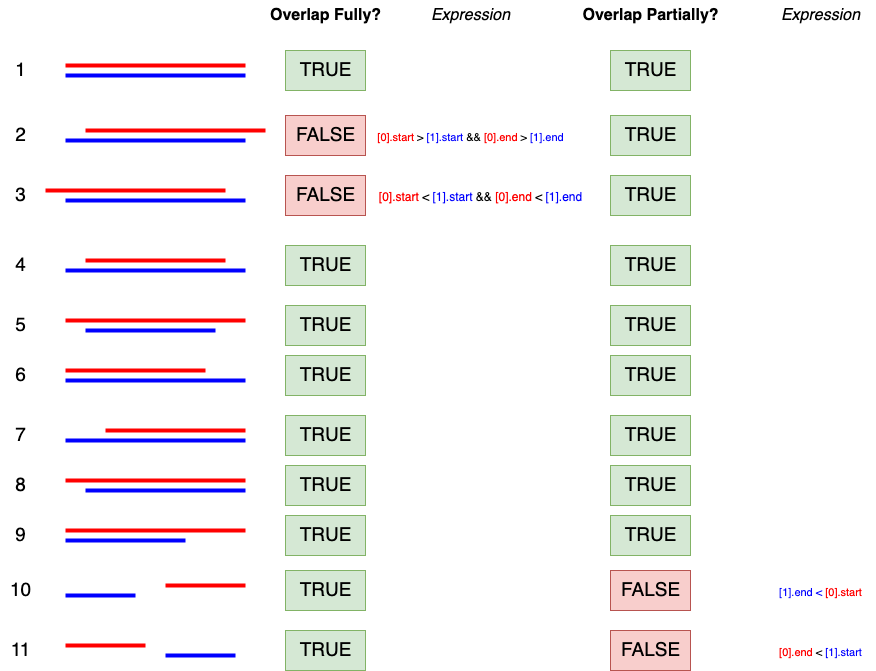

The diagram above was exported from draw.io. Its source (the exported page's mxGraphModel, read from the mxfile embedded in the PNG):
<mxGraphModel dx="1248" dy="732" grid="1" gridSize="10" guides="1" tooltips="1" connect="1" arrows="1" fold="1" page="0" pageScale="1" pageWidth="850" pageHeight="1100" math="0" shadow="0">
  <root>
    <mxCell id="0" />
    <mxCell id="1" parent="0" />
    <mxCell id="q00KCQ-zQJud1KI16jpm-1" value="" style="endArrow=none;html=1;rounded=0;strokeWidth=4;strokeColor=#FF0000;" edge="1" parent="1">
      <mxGeometry width="50" height="50" relative="1" as="geometry">
        <mxPoint x="150" y="135" as="sourcePoint" />
        <mxPoint x="330" y="135" as="targetPoint" />
      </mxGeometry>
    </mxCell>
    <mxCell id="q00KCQ-zQJud1KI16jpm-2" value="" style="endArrow=none;html=1;rounded=0;strokeWidth=4;strokeColor=#0000FF;" edge="1" parent="1">
      <mxGeometry width="50" height="50" relative="1" as="geometry">
        <mxPoint x="150" y="145" as="sourcePoint" />
        <mxPoint x="330" y="145" as="targetPoint" />
      </mxGeometry>
    </mxCell>
    <mxCell id="q00KCQ-zQJud1KI16jpm-3" value="1" style="text;html=1;align=center;verticalAlign=middle;resizable=0;points=[];autosize=1;strokeColor=none;fillColor=none;fontSize=19;" vertex="1" parent="1">
      <mxGeometry x="90" y="120" width="30" height="40" as="geometry" />
    </mxCell>
    <mxCell id="q00KCQ-zQJud1KI16jpm-4" value="" style="endArrow=none;html=1;rounded=0;strokeWidth=4;strokeColor=#FF0000;" edge="1" parent="1">
      <mxGeometry width="50" height="50" relative="1" as="geometry">
        <mxPoint x="170" y="200" as="sourcePoint" />
        <mxPoint x="350" y="200" as="targetPoint" />
      </mxGeometry>
    </mxCell>
    <mxCell id="q00KCQ-zQJud1KI16jpm-5" value="" style="endArrow=none;html=1;rounded=0;strokeWidth=4;strokeColor=#0000FF;" edge="1" parent="1">
      <mxGeometry width="50" height="50" relative="1" as="geometry">
        <mxPoint x="150" y="210" as="sourcePoint" />
        <mxPoint x="330" y="210" as="targetPoint" />
      </mxGeometry>
    </mxCell>
    <mxCell id="q00KCQ-zQJud1KI16jpm-6" value="2" style="text;html=1;align=center;verticalAlign=middle;resizable=0;points=[];autosize=1;strokeColor=none;fillColor=none;fontSize=19;" vertex="1" parent="1">
      <mxGeometry x="90" y="185" width="30" height="40" as="geometry" />
    </mxCell>
    <mxCell id="q00KCQ-zQJud1KI16jpm-11" value="" style="endArrow=none;html=1;rounded=0;strokeWidth=4;strokeColor=#FF0000;" edge="1" parent="1">
      <mxGeometry width="50" height="50" relative="1" as="geometry">
        <mxPoint x="130" y="260" as="sourcePoint" />
        <mxPoint x="310" y="260" as="targetPoint" />
      </mxGeometry>
    </mxCell>
    <mxCell id="q00KCQ-zQJud1KI16jpm-12" value="" style="endArrow=none;html=1;rounded=0;strokeWidth=4;strokeColor=#0000FF;" edge="1" parent="1">
      <mxGeometry width="50" height="50" relative="1" as="geometry">
        <mxPoint x="150" y="270" as="sourcePoint" />
        <mxPoint x="330" y="270" as="targetPoint" />
      </mxGeometry>
    </mxCell>
    <mxCell id="q00KCQ-zQJud1KI16jpm-13" value="3" style="text;html=1;align=center;verticalAlign=middle;resizable=0;points=[];autosize=1;strokeColor=none;fillColor=none;fontSize=19;" vertex="1" parent="1">
      <mxGeometry x="90" y="245" width="30" height="40" as="geometry" />
    </mxCell>
    <mxCell id="q00KCQ-zQJud1KI16jpm-20" value="" style="endArrow=none;html=1;rounded=0;strokeWidth=4;strokeColor=#FF0000;" edge="1" parent="1">
      <mxGeometry width="50" height="50" relative="1" as="geometry">
        <mxPoint x="170" y="330" as="sourcePoint" />
        <mxPoint x="310" y="330" as="targetPoint" />
      </mxGeometry>
    </mxCell>
    <mxCell id="q00KCQ-zQJud1KI16jpm-21" value="" style="endArrow=none;html=1;rounded=0;strokeWidth=4;strokeColor=#0000FF;" edge="1" parent="1">
      <mxGeometry width="50" height="50" relative="1" as="geometry">
        <mxPoint x="150" y="340" as="sourcePoint" />
        <mxPoint x="330" y="340" as="targetPoint" />
      </mxGeometry>
    </mxCell>
    <mxCell id="q00KCQ-zQJud1KI16jpm-22" value="4" style="text;html=1;align=center;verticalAlign=middle;resizable=0;points=[];autosize=1;strokeColor=none;fillColor=none;fontSize=19;" vertex="1" parent="1">
      <mxGeometry x="90" y="315" width="30" height="40" as="geometry" />
    </mxCell>
    <mxCell id="q00KCQ-zQJud1KI16jpm-26" value="" style="endArrow=none;html=1;rounded=0;strokeWidth=4;strokeColor=#FF0000;" edge="1" parent="1">
      <mxGeometry width="50" height="50" relative="1" as="geometry">
        <mxPoint x="150" y="390" as="sourcePoint" />
        <mxPoint x="330" y="390" as="targetPoint" />
      </mxGeometry>
    </mxCell>
    <mxCell id="q00KCQ-zQJud1KI16jpm-27" value="" style="endArrow=none;html=1;rounded=0;strokeWidth=4;strokeColor=#0000FF;" edge="1" parent="1">
      <mxGeometry width="50" height="50" relative="1" as="geometry">
        <mxPoint x="170" y="400" as="sourcePoint" />
        <mxPoint x="300" y="400" as="targetPoint" />
      </mxGeometry>
    </mxCell>
    <mxCell id="q00KCQ-zQJud1KI16jpm-28" value="5" style="text;html=1;align=center;verticalAlign=middle;resizable=0;points=[];autosize=1;strokeColor=none;fillColor=none;fontSize=19;" vertex="1" parent="1">
      <mxGeometry x="90" y="375" width="30" height="40" as="geometry" />
    </mxCell>
    <mxCell id="q00KCQ-zQJud1KI16jpm-29" value="" style="endArrow=none;html=1;rounded=0;strokeWidth=4;strokeColor=#FF0000;" edge="1" parent="1">
      <mxGeometry width="50" height="50" relative="1" as="geometry">
        <mxPoint x="150" y="440" as="sourcePoint" />
        <mxPoint x="290" y="440" as="targetPoint" />
      </mxGeometry>
    </mxCell>
    <mxCell id="q00KCQ-zQJud1KI16jpm-30" value="" style="endArrow=none;html=1;rounded=0;strokeWidth=4;strokeColor=#0000FF;" edge="1" parent="1">
      <mxGeometry width="50" height="50" relative="1" as="geometry">
        <mxPoint x="150" y="450" as="sourcePoint" />
        <mxPoint x="330" y="450" as="targetPoint" />
      </mxGeometry>
    </mxCell>
    <mxCell id="q00KCQ-zQJud1KI16jpm-31" value="6" style="text;html=1;align=center;verticalAlign=middle;resizable=0;points=[];autosize=1;strokeColor=none;fillColor=none;fontSize=19;" vertex="1" parent="1">
      <mxGeometry x="90" y="425" width="30" height="40" as="geometry" />
    </mxCell>
    <mxCell id="q00KCQ-zQJud1KI16jpm-35" value="" style="endArrow=none;html=1;rounded=0;strokeWidth=4;strokeColor=#FF0000;" edge="1" parent="1">
      <mxGeometry width="50" height="50" relative="1" as="geometry">
        <mxPoint x="190" y="500" as="sourcePoint" />
        <mxPoint x="330" y="500" as="targetPoint" />
      </mxGeometry>
    </mxCell>
    <mxCell id="q00KCQ-zQJud1KI16jpm-36" value="" style="endArrow=none;html=1;rounded=0;strokeWidth=4;strokeColor=#0000FF;" edge="1" parent="1">
      <mxGeometry width="50" height="50" relative="1" as="geometry">
        <mxPoint x="150" y="510" as="sourcePoint" />
        <mxPoint x="330" y="510" as="targetPoint" />
      </mxGeometry>
    </mxCell>
    <mxCell id="q00KCQ-zQJud1KI16jpm-37" value="7" style="text;html=1;align=center;verticalAlign=middle;resizable=0;points=[];autosize=1;strokeColor=none;fillColor=none;fontSize=19;" vertex="1" parent="1">
      <mxGeometry x="90" y="485" width="30" height="40" as="geometry" />
    </mxCell>
    <mxCell id="q00KCQ-zQJud1KI16jpm-38" value="" style="endArrow=none;html=1;rounded=0;strokeWidth=4;strokeColor=#FF0000;" edge="1" parent="1">
      <mxGeometry width="50" height="50" relative="1" as="geometry">
        <mxPoint x="150" y="550" as="sourcePoint" />
        <mxPoint x="330" y="550" as="targetPoint" />
      </mxGeometry>
    </mxCell>
    <mxCell id="q00KCQ-zQJud1KI16jpm-39" value="" style="endArrow=none;html=1;rounded=0;strokeWidth=4;strokeColor=#0000FF;" edge="1" parent="1">
      <mxGeometry width="50" height="50" relative="1" as="geometry">
        <mxPoint x="170" y="560" as="sourcePoint" />
        <mxPoint x="330" y="560" as="targetPoint" />
      </mxGeometry>
    </mxCell>
    <mxCell id="q00KCQ-zQJud1KI16jpm-40" value="8" style="text;html=1;align=center;verticalAlign=middle;resizable=0;points=[];autosize=1;strokeColor=none;fillColor=none;fontSize=19;" vertex="1" parent="1">
      <mxGeometry x="90" y="535" width="30" height="40" as="geometry" />
    </mxCell>
    <mxCell id="q00KCQ-zQJud1KI16jpm-41" value="" style="endArrow=none;html=1;rounded=0;strokeWidth=4;strokeColor=#FF0000;" edge="1" parent="1">
      <mxGeometry width="50" height="50" relative="1" as="geometry">
        <mxPoint x="150" y="600" as="sourcePoint" />
        <mxPoint x="330" y="600" as="targetPoint" />
      </mxGeometry>
    </mxCell>
    <mxCell id="q00KCQ-zQJud1KI16jpm-42" value="" style="endArrow=none;html=1;rounded=0;strokeWidth=4;strokeColor=#0000FF;" edge="1" parent="1">
      <mxGeometry width="50" height="50" relative="1" as="geometry">
        <mxPoint x="150" y="610" as="sourcePoint" />
        <mxPoint x="270" y="610" as="targetPoint" />
      </mxGeometry>
    </mxCell>
    <mxCell id="q00KCQ-zQJud1KI16jpm-43" value="9" style="text;html=1;align=center;verticalAlign=middle;resizable=0;points=[];autosize=1;strokeColor=none;fillColor=none;fontSize=19;" vertex="1" parent="1">
      <mxGeometry x="90" y="585" width="30" height="40" as="geometry" />
    </mxCell>
    <mxCell id="q00KCQ-zQJud1KI16jpm-44" value="TRUE" style="text;html=1;align=center;verticalAlign=middle;resizable=0;points=[];autosize=1;strokeColor=#82b366;fillColor=#d5e8d4;fontSize=19;" vertex="1" parent="1">
      <mxGeometry x="370" y="120" width="80" height="40" as="geometry" />
    </mxCell>
    <mxCell id="q00KCQ-zQJud1KI16jpm-48" value="FALSE" style="text;html=1;align=center;verticalAlign=middle;resizable=0;points=[];autosize=1;strokeColor=#b85450;fillColor=#f8cecc;fontSize=19;" vertex="1" parent="1">
      <mxGeometry x="370" y="185" width="80" height="40" as="geometry" />
    </mxCell>
    <mxCell id="q00KCQ-zQJud1KI16jpm-49" value="FALSE" style="text;html=1;align=center;verticalAlign=middle;resizable=0;points=[];autosize=1;strokeColor=#b85450;fillColor=#f8cecc;fontSize=19;" vertex="1" parent="1">
      <mxGeometry x="370" y="245" width="80" height="40" as="geometry" />
    </mxCell>
    <mxCell id="q00KCQ-zQJud1KI16jpm-51" value="TRUE" style="text;html=1;align=center;verticalAlign=middle;resizable=0;points=[];autosize=1;strokeColor=#82b366;fillColor=#d5e8d4;fontSize=19;" vertex="1" parent="1">
      <mxGeometry x="370" y="315" width="80" height="40" as="geometry" />
    </mxCell>
    <mxCell id="q00KCQ-zQJud1KI16jpm-52" value="TRUE" style="text;html=1;align=center;verticalAlign=middle;resizable=0;points=[];autosize=1;strokeColor=#82b366;fillColor=#d5e8d4;fontSize=19;" vertex="1" parent="1">
      <mxGeometry x="370" y="375" width="80" height="40" as="geometry" />
    </mxCell>
    <mxCell id="q00KCQ-zQJud1KI16jpm-53" value="TRUE" style="text;html=1;align=center;verticalAlign=middle;resizable=0;points=[];autosize=1;strokeColor=#82b366;fillColor=#d5e8d4;fontSize=19;" vertex="1" parent="1">
      <mxGeometry x="370" y="425" width="80" height="40" as="geometry" />
    </mxCell>
    <mxCell id="q00KCQ-zQJud1KI16jpm-54" value="TRUE" style="text;html=1;align=center;verticalAlign=middle;resizable=0;points=[];autosize=1;strokeColor=#82b366;fillColor=#d5e8d4;fontSize=19;" vertex="1" parent="1">
      <mxGeometry x="370" y="485" width="80" height="40" as="geometry" />
    </mxCell>
    <mxCell id="q00KCQ-zQJud1KI16jpm-55" value="TRUE" style="text;html=1;align=center;verticalAlign=middle;resizable=0;points=[];autosize=1;strokeColor=#82b366;fillColor=#d5e8d4;fontSize=19;" vertex="1" parent="1">
      <mxGeometry x="370" y="535" width="80" height="40" as="geometry" />
    </mxCell>
    <mxCell id="q00KCQ-zQJud1KI16jpm-56" value="TRUE" style="text;html=1;align=center;verticalAlign=middle;resizable=0;points=[];autosize=1;strokeColor=#82b366;fillColor=#d5e8d4;fontSize=19;" vertex="1" parent="1">
      <mxGeometry x="370" y="585" width="80" height="40" as="geometry" />
    </mxCell>
    <mxCell id="q00KCQ-zQJud1KI16jpm-57" value="&lt;font style=&quot;font-size: 11px;&quot;&gt;&lt;font style=&quot;font-size: 11px;&quot; color=&quot;#FF0000&quot;&gt;[0].start &lt;/font&gt;&lt;font style=&quot;font-size: 11px;&quot;&gt;&amp;gt; &lt;font style=&quot;font-size: 11px;&quot; color=&quot;#0000FF&quot;&gt;[1].start&lt;/font&gt; &amp;amp;&amp;amp; &lt;font style=&quot;font-size: 11px;&quot; color=&quot;#FF0000&quot;&gt;[0].end&lt;/font&gt; &amp;gt; &lt;font style=&quot;font-size: 11px;&quot; color=&quot;#0000FF&quot;&gt;[1].end&lt;/font&gt;&lt;/font&gt;&lt;br&gt;&lt;/font&gt;" style="text;html=1;align=center;verticalAlign=middle;resizable=0;points=[];autosize=1;strokeColor=none;fillColor=none;fontSize=19;" vertex="1" parent="1">
      <mxGeometry x="450" y="185" width="210" height="40" as="geometry" />
    </mxCell>
    <mxCell id="q00KCQ-zQJud1KI16jpm-58" value="&lt;font style=&quot;font-size: 12px;&quot;&gt;&lt;font style=&quot;font-size: 12px;&quot; color=&quot;#FF0000&quot;&gt;[0].start &lt;/font&gt;&amp;lt; &lt;font style=&quot;font-size: 12px;&quot; color=&quot;#0000FF&quot;&gt;[1].start&lt;/font&gt; &amp;amp;&amp;amp; &lt;font style=&quot;font-size: 12px;&quot; color=&quot;#FF0000&quot;&gt;[0].end&lt;/font&gt; &amp;lt; &lt;font style=&quot;font-size: 12px;&quot; color=&quot;#0000FF&quot;&gt;[1].end&lt;/font&gt;&lt;br&gt;&lt;/font&gt;" style="text;html=1;align=center;verticalAlign=middle;resizable=0;points=[];autosize=1;strokeColor=none;fillColor=none;fontSize=19;" vertex="1" parent="1">
      <mxGeometry x="450" y="245" width="230" height="40" as="geometry" />
    </mxCell>
    <mxCell id="q00KCQ-zQJud1KI16jpm-59" value="Overlap Fully?" style="text;html=1;align=center;verticalAlign=middle;resizable=0;points=[];autosize=1;strokeColor=none;fillColor=none;fontSize=16;fontColor=#000000;fontStyle=1" vertex="1" parent="1">
      <mxGeometry x="345" y="70" width="130" height="30" as="geometry" />
    </mxCell>
    <mxCell id="q00KCQ-zQJud1KI16jpm-60" value="Overlap Partially?" style="text;html=1;align=center;verticalAlign=middle;resizable=0;points=[];autosize=1;strokeColor=none;fillColor=none;fontSize=16;fontColor=#000000;fontStyle=1" vertex="1" parent="1">
      <mxGeometry x="655" y="70" width="160" height="30" as="geometry" />
    </mxCell>
    <mxCell id="q00KCQ-zQJud1KI16jpm-61" value="TRUE" style="text;html=1;align=center;verticalAlign=middle;resizable=0;points=[];autosize=1;strokeColor=#82b366;fillColor=#d5e8d4;fontSize=19;" vertex="1" parent="1">
      <mxGeometry x="695" y="120" width="80" height="40" as="geometry" />
    </mxCell>
    <mxCell id="q00KCQ-zQJud1KI16jpm-64" value="TRUE" style="text;html=1;align=center;verticalAlign=middle;resizable=0;points=[];autosize=1;strokeColor=#82b366;fillColor=#d5e8d4;fontSize=19;" vertex="1" parent="1">
      <mxGeometry x="695" y="315" width="80" height="40" as="geometry" />
    </mxCell>
    <mxCell id="q00KCQ-zQJud1KI16jpm-65" value="TRUE" style="text;html=1;align=center;verticalAlign=middle;resizable=0;points=[];autosize=1;strokeColor=#82b366;fillColor=#d5e8d4;fontSize=19;" vertex="1" parent="1">
      <mxGeometry x="695" y="375" width="80" height="40" as="geometry" />
    </mxCell>
    <mxCell id="q00KCQ-zQJud1KI16jpm-66" value="TRUE" style="text;html=1;align=center;verticalAlign=middle;resizable=0;points=[];autosize=1;strokeColor=#82b366;fillColor=#d5e8d4;fontSize=19;" vertex="1" parent="1">
      <mxGeometry x="695" y="425" width="80" height="40" as="geometry" />
    </mxCell>
    <mxCell id="q00KCQ-zQJud1KI16jpm-67" value="TRUE" style="text;html=1;align=center;verticalAlign=middle;resizable=0;points=[];autosize=1;strokeColor=#82b366;fillColor=#d5e8d4;fontSize=19;" vertex="1" parent="1">
      <mxGeometry x="695" y="485" width="80" height="40" as="geometry" />
    </mxCell>
    <mxCell id="q00KCQ-zQJud1KI16jpm-68" value="TRUE" style="text;html=1;align=center;verticalAlign=middle;resizable=0;points=[];autosize=1;strokeColor=#82b366;fillColor=#d5e8d4;fontSize=19;" vertex="1" parent="1">
      <mxGeometry x="695" y="535" width="80" height="40" as="geometry" />
    </mxCell>
    <mxCell id="q00KCQ-zQJud1KI16jpm-69" value="TRUE" style="text;html=1;align=center;verticalAlign=middle;resizable=0;points=[];autosize=1;strokeColor=#82b366;fillColor=#d5e8d4;fontSize=19;" vertex="1" parent="1">
      <mxGeometry x="695" y="585" width="80" height="40" as="geometry" />
    </mxCell>
    <mxCell id="q00KCQ-zQJud1KI16jpm-70" value="" style="endArrow=none;html=1;rounded=0;strokeWidth=4;strokeColor=#FF0000;" edge="1" parent="1">
      <mxGeometry width="50" height="50" relative="1" as="geometry">
        <mxPoint x="250" y="655" as="sourcePoint" />
        <mxPoint x="330" y="655" as="targetPoint" />
      </mxGeometry>
    </mxCell>
    <mxCell id="q00KCQ-zQJud1KI16jpm-71" value="" style="endArrow=none;html=1;rounded=0;strokeWidth=4;strokeColor=#0000FF;" edge="1" parent="1">
      <mxGeometry width="50" height="50" relative="1" as="geometry">
        <mxPoint x="150" y="665" as="sourcePoint" />
        <mxPoint x="220" y="665" as="targetPoint" />
      </mxGeometry>
    </mxCell>
    <mxCell id="q00KCQ-zQJud1KI16jpm-72" value="10" style="text;html=1;align=center;verticalAlign=middle;resizable=0;points=[];autosize=1;strokeColor=none;fillColor=none;fontSize=19;" vertex="1" parent="1">
      <mxGeometry x="85" y="640" width="40" height="40" as="geometry" />
    </mxCell>
    <mxCell id="q00KCQ-zQJud1KI16jpm-73" value="TRUE" style="text;html=1;align=center;verticalAlign=middle;resizable=0;points=[];autosize=1;strokeColor=#82b366;fillColor=#d5e8d4;fontSize=19;" vertex="1" parent="1">
      <mxGeometry x="370" y="640" width="80" height="40" as="geometry" />
    </mxCell>
    <mxCell id="q00KCQ-zQJud1KI16jpm-75" value="" style="endArrow=none;html=1;rounded=0;strokeWidth=4;strokeColor=#FF0000;" edge="1" parent="1">
      <mxGeometry width="50" height="50" relative="1" as="geometry">
        <mxPoint x="150" y="715" as="sourcePoint" />
        <mxPoint x="230" y="715" as="targetPoint" />
      </mxGeometry>
    </mxCell>
    <mxCell id="q00KCQ-zQJud1KI16jpm-76" value="" style="endArrow=none;html=1;rounded=0;strokeWidth=4;strokeColor=#0000FF;" edge="1" parent="1">
      <mxGeometry width="50" height="50" relative="1" as="geometry">
        <mxPoint x="250" y="725" as="sourcePoint" />
        <mxPoint x="320" y="725" as="targetPoint" />
      </mxGeometry>
    </mxCell>
    <mxCell id="q00KCQ-zQJud1KI16jpm-77" value="11" style="text;html=1;align=center;verticalAlign=middle;resizable=0;points=[];autosize=1;strokeColor=none;fillColor=none;fontSize=19;" vertex="1" parent="1">
      <mxGeometry x="85" y="700" width="40" height="40" as="geometry" />
    </mxCell>
    <mxCell id="q00KCQ-zQJud1KI16jpm-78" value="TRUE" style="text;html=1;align=center;verticalAlign=middle;resizable=0;points=[];autosize=1;strokeColor=#82b366;fillColor=#d5e8d4;fontSize=19;" vertex="1" parent="1">
      <mxGeometry x="370" y="700" width="80" height="40" as="geometry" />
    </mxCell>
    <mxCell id="q00KCQ-zQJud1KI16jpm-80" value="Expression" style="text;html=1;align=center;verticalAlign=middle;resizable=0;points=[];autosize=1;strokeColor=none;fillColor=none;fontSize=16;fontColor=#000000;fontStyle=2" vertex="1" parent="1">
      <mxGeometry x="505" y="70" width="100" height="30" as="geometry" />
    </mxCell>
    <mxCell id="q00KCQ-zQJud1KI16jpm-81" value="Expression" style="text;html=1;align=center;verticalAlign=middle;resizable=0;points=[];autosize=1;strokeColor=none;fillColor=none;fontSize=16;fontColor=#000000;fontStyle=2" vertex="1" parent="1">
      <mxGeometry x="855" y="70" width="100" height="30" as="geometry" />
    </mxCell>
    <mxCell id="q00KCQ-zQJud1KI16jpm-82" value="&lt;font style=&quot;font-size: 11px;&quot;&gt;&lt;font style=&quot;font-size: 11px;&quot;&gt;&lt;font style=&quot;font-size: 11px;&quot; color=&quot;#0000FF&quot;&gt;[1].end &amp;lt; &lt;/font&gt;&lt;/font&gt;&lt;/font&gt;&lt;font style=&quot;font-size: 11px;&quot;&gt;&lt;font style=&quot;font-size: 11px;&quot; color=&quot;#FF0000&quot;&gt;[0].start&lt;/font&gt;&lt;/font&gt;&lt;font style=&quot;font-size: 11px;&quot;&gt;&lt;br&gt;&lt;/font&gt;" style="text;html=1;align=center;verticalAlign=middle;resizable=0;points=[];autosize=1;strokeColor=none;fillColor=none;fontSize=19;" vertex="1" parent="1">
      <mxGeometry x="850" y="640" width="110" height="40" as="geometry" />
    </mxCell>
    <mxCell id="q00KCQ-zQJud1KI16jpm-83" value="TRUE" style="text;html=1;align=center;verticalAlign=middle;resizable=0;points=[];autosize=1;strokeColor=#82b366;fillColor=#d5e8d4;fontSize=19;" vertex="1" parent="1">
      <mxGeometry x="695" y="185" width="80" height="40" as="geometry" />
    </mxCell>
    <mxCell id="q00KCQ-zQJud1KI16jpm-84" value="TRUE" style="text;html=1;align=center;verticalAlign=middle;resizable=0;points=[];autosize=1;strokeColor=#82b366;fillColor=#d5e8d4;fontSize=19;" vertex="1" parent="1">
      <mxGeometry x="695" y="245" width="80" height="40" as="geometry" />
    </mxCell>
    <mxCell id="q00KCQ-zQJud1KI16jpm-85" value="FALSE" style="text;html=1;align=center;verticalAlign=middle;resizable=0;points=[];autosize=1;strokeColor=#b85450;fillColor=#f8cecc;fontSize=19;" vertex="1" parent="1">
      <mxGeometry x="695" y="640" width="80" height="40" as="geometry" />
    </mxCell>
    <mxCell id="q00KCQ-zQJud1KI16jpm-86" value="FALSE" style="text;html=1;align=center;verticalAlign=middle;resizable=0;points=[];autosize=1;strokeColor=#b85450;fillColor=#f8cecc;fontSize=19;" vertex="1" parent="1">
      <mxGeometry x="695" y="700" width="80" height="40" as="geometry" />
    </mxCell>
    <mxCell id="q00KCQ-zQJud1KI16jpm-87" value="&lt;font style=&quot;font-size: 11px;&quot;&gt;&lt;font style=&quot;font-size: 11px;&quot; color=&quot;#FF0000&quot;&gt;[0].end &lt;/font&gt;&lt;font style=&quot;font-size: 11px;&quot;&gt;&amp;lt; &lt;font style=&quot;font-size: 11px;&quot; color=&quot;#0000FF&quot;&gt;[1].start&lt;/font&gt;&lt;/font&gt;&lt;br&gt;&lt;/font&gt;" style="text;html=1;align=center;verticalAlign=middle;resizable=0;points=[];autosize=1;strokeColor=none;fillColor=none;fontSize=19;" vertex="1" parent="1">
      <mxGeometry x="850" y="700" width="110" height="40" as="geometry" />
    </mxCell>
  </root>
</mxGraphModel>